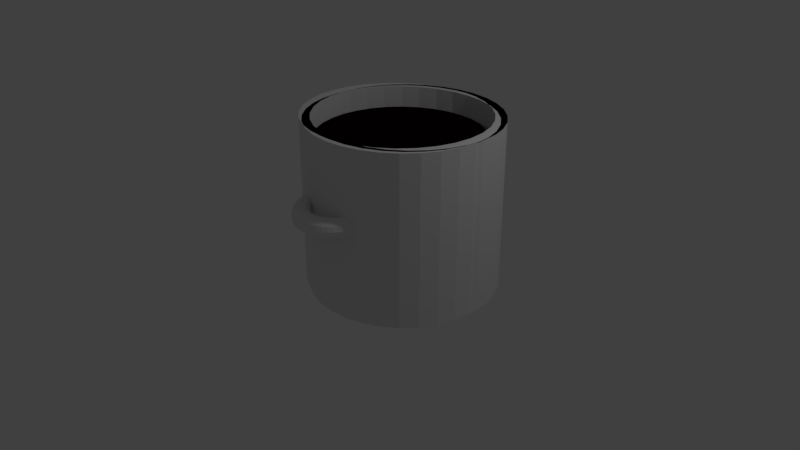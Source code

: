 # Source: olla_quemado.blend  (saved by Blender 2.79.0; exported with 4.5.12 LTS)
import bpy
from mathutils import Matrix  # noqa: F401  (used for matrix-valued properties, if any)

bpy.ops.wm.read_factory_settings(use_empty=True)
scene = bpy.context.scene
scene.name = 'Scene'

# ---- collections
col_collection_1 = bpy.data.collections.new('Collection 1'); scene.collection.children.link(col_collection_1)

# ---- materials (node trees are filled in below, after node groups)
mat_material = bpy.data.materials.new('Material')
mat_material.alpha_threshold = 0.0
mat_material.use_transparent_shadow = False
mat_material.diffuse_color = (0.004896, 0.0002972, 0.00012, 1.0)
mat_material.roughness = 0.5

# ---- material node trees

# ---- world
world_world = bpy.data.worlds.new('World'); scene.world = world_world
world_world.color = (0.05088, 0.05088, 0.05088)
world_world.use_sun_shadow = False
world_world.sun_shadow_jitter_overblur = 0.0
world_world.cycles.sampling_method = 'MANUAL'

# ---- cameras
cam_camera = bpy.data.cameras.new('Camera')
cam_camera.clip_end = 100.0
cam_camera.lens = 35.0
cam_camera.sensor_width = 32.0
cam_camera.sensor_height = 18.0
cam_camera.ortho_scale = 7.314
cam_camera.dof.focus_distance = 0.0
cam_camera.dof.aperture_fstop = 128.0

# ---- lights
light_lamp = bpy.data.lights.new('Lamp', 'POINT')
light_lamp.transmission_factor = 0.0
light_lamp.cutoff_distance = 30.0
light_lamp.energy = 100.0
light_lamp.shadow_buffer_clip_start = 1.001
light_lamp.shadow_soft_size = 0.1
light_lamp.shadow_maximum_resolution = 0.006
light_lamp.use_absolute_resolution = True

# ---- meshes
me_cylinder = bpy.data.meshes.new('Cylinder')
me_cylinder.from_pydata([(0.0, 1.0, -1.0), (0.0, 1.0, 1.0), (0.1951, 0.9808, -1.0), (0.1951, 0.9808, 1.0), (0.3827, 0.9239, -1.0), (0.3827, 0.9239, 1.0), (0.5556, 0.8315, -1.0), (0.5556, 0.8315, 1.0), (0.7071, 0.7071, -1.0), (0.7071, 0.7071, 1.0), (0.8315, 0.5556, -1.0), (0.8315, 0.5556, 1.0), (0.9239, 0.3827, -1.0), (0.9239, 0.3827, 1.0), (0.9808, 0.1951, -1.0), (0.9808, 0.1951, 1.0), (1.0, 7.55e-08, -1.0), (1.0, 7.55e-08, 1.0), (0.9808, -0.1951, -1.0), (0.9808, -0.1951, 1.0), (0.9239, -0.3827, -1.0), (0.9239, -0.3827, 1.0), (0.8315, -0.5556, -1.0), (0.8315, -0.5556, 1.0), (0.7071, -0.7071, -1.0), (0.7071, -0.7071, 1.0), (0.5556, -0.8315, -1.0), (0.5556, -0.8315, 1.0), (0.3827, -0.9239, -1.0), (0.3827, -0.9239, 1.0), (0.1951, -0.9808, -1.0), (0.1951, -0.9808, 1.0), (-3.258e-07, -1.0, -1.0), (-3.258e-07, -1.0, 1.0), (-0.1951, -0.9808, -1.0), (-0.1951, -0.9808, 1.0), (-0.3827, -0.9239, -1.0), (-0.3827, -0.9239, 1.0), (-0.5556, -0.8315, -1.0), (-0.5556, -0.8315, 1.0), (-0.7071, -0.7071, -1.0), (-0.7071, -0.7071, 1.0), (-0.8315, -0.5556, -1.0), (-0.8315, -0.5556, 1.0), (-0.9239, -0.3827, -1.0), (-0.9239, -0.3827, 1.0), (-0.9808, -0.1951, -1.0), (-0.9808, -0.1951, 1.0), (-1.0, 9.656e-07, -1.0), (-1.0, 9.656e-07, 1.0), (-0.9808, 0.1951, -1.0), (-0.9808, 0.1951, 1.0), (-0.9239, 0.3827, -1.0), (-0.9239, 0.3827, 1.0), (-0.8315, 0.5556, -1.0), (-0.8315, 0.5556, 1.0), (-0.7071, 0.7071, -1.0), (-0.7071, 0.7071, 1.0), (-0.5556, 0.8315, -1.0), (-0.5556, 0.8315, 1.0), (-0.3827, 0.9239, -1.0), (-0.3827, 0.9239, 1.0), (-0.1951, 0.9808, -1.0), (-0.1951, 0.9808, 1.0)], [], [(0, 1, 3, 2), (2, 3, 5, 4), (4, 5, 7, 6), (6, 7, 9, 8), (8, 9, 11, 10), (10, 11, 13, 12), (12, 13, 15, 14), (14, 15, 17, 16), (16, 17, 19, 18), (18, 19, 21, 20), (20, 21, 23, 22), (22, 23, 25, 24), (24, 25, 27, 26), (26, 27, 29, 28), (28, 29, 31, 30), (30, 31, 33, 32), (32, 33, 35, 34), (34, 35, 37, 36), (36, 37, 39, 38), (38, 39, 41, 40), (40, 41, 43, 42), (42, 43, 45, 44), (44, 45, 47, 46), (46, 47, 49, 48), (48, 49, 51, 50), (50, 51, 53, 52), (52, 53, 55, 54), (54, 55, 57, 56), (56, 57, 59, 58), (58, 59, 61, 60), (3, 1, 63, 61, 59, 57, 55, 53, 51, 49, 47, 45, 43, 41, 39, 37, 35, 33, 31, 29, 27, 25, 23, 21, 19, 17, 15, 13, 11, 9, 7, 5), (60, 61, 63, 62), (62, 63, 1, 0), (0, 2, 4, 6, 8, 10, 12, 14, 16, 18, 20, 22, 24, 26, 28, 30, 32, 34, 36, 38, 40, 42, 44, 46, 48, 50, 52, 54, 56, 58, 60, 62)])
me_cylinder.materials.append(mat_material)
me_cylinder.use_remesh_preserve_volume = False
me_cylinder.use_remesh_preserve_attributes = False
me_cylinder.use_mirror_vertex_groups = False
me_cylinder.update()
me_olla = bpy.data.meshes.new('olla')
me_olla.from_pydata([], [], [])
me_olla.use_remesh_preserve_volume = False
me_olla.use_remesh_preserve_attributes = False
me_olla.use_mirror_vertex_groups = False
me_olla.update()
me_torus_001 = bpy.data.meshes.new('Torus.001')
me_torus_001.from_pydata([(0.2004, -3.484, -0.4091), (0.2353, -3.473, -0.3671), (0.2825, -3.457, -0.352), (0.3294, -3.441, -0.3678), (0.3635, -3.428, -0.4103), (0.3756, -3.423, -0.4681), (0.3625, -3.427, -0.5258), (0.3277, -3.438, -0.5677), (0.2805, -3.454, -0.5829), (0.2335, -3.47, -0.567), (0.1995, -3.483, -0.5245), (0.1873, -3.488, -0.4667), (0.2228, -3.549, -0.4103), (0.2559, -3.533, -0.3682), (0.3008, -3.51, -0.3529), (0.3455, -3.487, -0.3686), (0.3779, -3.47, -0.4111), (0.3894, -3.463, -0.4689), (0.3769, -3.469, -0.5265), (0.3438, -3.485, -0.5686), (0.2989, -3.508, -0.5838), (0.2542, -3.531, -0.5681), (0.2218, -3.548, -0.5257), (0.2103, -3.555, -0.4679), (0.2526, -3.61, -0.4115), (0.2835, -3.59, -0.3693), (0.3253, -3.561, -0.354), (0.3669, -3.532, -0.3695), (0.3971, -3.51, -0.4119), (0.4078, -3.501, -0.4696), (0.3961, -3.508, -0.5273), (0.3652, -3.529, -0.5695), (0.3233, -3.558, -0.5849), (0.2818, -3.587, -0.5693), (0.2516, -3.609, -0.5269), (0.2409, -3.618, -0.4692), (0.2893, -3.667, -0.4128), (0.3175, -3.642, -0.3705), (0.3555, -3.607, -0.355), (0.3933, -3.572, -0.3704), (0.4207, -3.546, -0.4127), (0.4304, -3.536, -0.4704), (0.4198, -3.545, -0.5281), (0.3916, -3.57, -0.5704), (0.3536, -3.604, -0.5859), (0.3157, -3.639, -0.5704), (0.2883, -3.665, -0.5282), (0.2787, -3.675, -0.4705), (0.3324, -3.717, -0.414), (0.3573, -3.689, -0.3716), (0.3909, -3.649, -0.356), (0.4243, -3.608, -0.3713), (0.4485, -3.579, -0.4135), (0.457, -3.567, -0.4712), (0.4475, -3.577, -0.5289), (0.4226, -3.606, -0.5713), (0.3889, -3.646, -0.5869), (0.3556, -3.686, -0.5716), (0.3314, -3.716, -0.5295), (0.3229, -3.727, -0.4718), (0.381, -3.761, -0.4152), (0.4023, -3.729, -0.3728), (0.4309, -3.685, -0.357), (0.4593, -3.64, -0.3722), (0.4798, -3.607, -0.4143), (0.487, -3.594, -0.4719), (0.4788, -3.605, -0.5297), (0.4576, -3.638, -0.5722), (0.4289, -3.682, -0.5879), (0.4006, -3.727, -0.5727), (0.38, -3.76, -0.5307), (0.3729, -3.773, -0.473), (0.4344, -3.798, -0.4164), (0.4516, -3.763, -0.3739), (0.4748, -3.715, -0.358), (0.4977, -3.666, -0.3731), (0.5142, -3.63, -0.4151), (0.5199, -3.617, -0.4727), (0.5132, -3.629, -0.5305), (0.496, -3.664, -0.5731), (0.4728, -3.712, -0.5889), (0.4499, -3.76, -0.5738), (0.4334, -3.796, -0.5319), (0.4278, -3.81, -0.4743), (0.4916, -3.826, -0.4175), (0.5046, -3.789, -0.3749), (0.5218, -3.738, -0.3589), (0.5389, -3.687, -0.3739), (0.551, -3.649, -0.4158), (0.5551, -3.634, -0.4734), (0.5501, -3.647, -0.5312), (0.5371, -3.684, -0.5739), (0.5199, -3.735, -0.5898), (0.5028, -3.787, -0.5749), (0.4907, -3.825, -0.533), (0.4866, -3.839, -0.4754), (0.5517, -3.846, -0.4186), (0.5601, -3.808, -0.3759), (0.5712, -3.755, -0.3598), (0.5821, -3.701, -0.3746), (0.5897, -3.662, -0.4164), (0.5922, -3.647, -0.474), (0.5888, -3.66, -0.5319), (0.5804, -3.699, -0.5746), (0.5692, -3.752, -0.5907), (0.5584, -3.805, -0.5758), (0.5507, -3.845, -0.534), (0.5483, -3.86, -0.4765), (0.6136, -3.857, -0.4195), (0.6174, -3.818, -0.3767), (0.6221, -3.764, -0.3605), (0.6266, -3.709, -0.3753), (0.6296, -3.669, -0.417), (0.6304, -3.653, -0.4746), (0.6286, -3.667, -0.5325), (0.6249, -3.706, -0.5753), (0.6201, -3.761, -0.5914), (0.6157, -3.815, -0.5767), (0.6126, -3.856, -0.535), (0.6119, -3.871, -0.4774), (0.6763, -3.859, -0.4203), (0.6753, -3.82, -0.3775), (0.6736, -3.765, -0.3612), (0.6717, -3.71, -0.3759), (0.67, -3.67, -0.4176), (0.669, -3.655, -0.4751), (0.669, -3.668, -0.533), (0.67, -3.708, -0.5759), (0.6717, -3.762, -0.5921), (0.6736, -3.817, -0.5774), (0.6753, -3.858, -0.5358), (0.6763, -3.873, -0.4783), (0.7387, -3.852, -0.421), (0.733, -3.813, -0.3781), (0.7249, -3.759, -0.3618), (0.7165, -3.705, -0.3764), (0.7101, -3.665, -0.418), (0.7074, -3.65, -0.4755), (0.7092, -3.664, -0.5334), (0.7148, -3.703, -0.5763), (0.7229, -3.756, -0.5927), (0.7313, -3.811, -0.5781), (0.7377, -3.851, -0.5365), (0.7404, -3.866, -0.479), (0.7997, -3.836, -0.4215), (0.7894, -3.798, -0.3786), (0.7751, -3.746, -0.3622), (0.7604, -3.694, -0.3768), (0.7494, -3.655, -0.4183), (0.7451, -3.64, -0.4758), (0.7484, -3.653, -0.5338), (0.7587, -3.691, -0.5767), (0.7731, -3.743, -0.5931), (0.7877, -3.796, -0.5786), (0.7987, -3.834, -0.537), (0.8031, -3.849, -0.4795), (0.8583, -3.811, -0.4219), (0.8436, -3.775, -0.379), (0.8232, -3.726, -0.3625), (0.8026, -3.676, -0.377), (0.7872, -3.639, -0.4186), (0.7812, -3.625, -0.4761), (0.7862, -3.637, -0.534), (0.8008, -3.673, -0.577), (0.8212, -3.723, -0.5934), (0.8419, -3.773, -0.5789), (0.8573, -3.81, -0.5374), (0.8633, -3.824, -0.4799), (0.9134, -3.778, -0.4221), (0.8946, -3.745, -0.3792), (0.8686, -3.699, -0.3627), (0.8422, -3.652, -0.3772), (0.8227, -3.618, -0.4187), (0.8152, -3.604, -0.4762), (0.8217, -3.616, -0.5342), (0.8405, -3.65, -0.5772), (0.8666, -3.696, -0.5936), (0.8929, -3.742, -0.5791), (0.9124, -3.777, -0.5376), (0.92, -3.79, -0.4801), (0.9642, -3.737, -0.4222), (0.9416, -3.707, -0.3792), (0.9103, -3.665, -0.3628), (0.8788, -3.623, -0.3772), (0.8554, -3.591, -0.4188), (0.8465, -3.579, -0.4762), (0.8544, -3.59, -0.5342), (0.8771, -3.62, -0.5772), (0.9083, -3.662, -0.5937), (0.9399, -3.704, -0.5792), (0.9632, -3.736, -0.5376), (0.9722, -3.748, -0.4802), (1.01, -3.689, -0.4221), (0.9837, -3.663, -0.3791), (0.9478, -3.626, -0.3627), (0.9116, -3.588, -0.3772), (0.8848, -3.561, -0.4187), (0.8746, -3.55, -0.4762), (0.8838, -3.559, -0.5341), (0.9098, -3.586, -0.5771), (0.9458, -3.623, -0.5936), (0.982, -3.66, -0.5791), (1.009, -3.688, -0.5375), (1.019, -3.699, -0.4801), (1.049, -3.635, -0.4218), (1.02, -3.613, -0.3789), (0.9803, -3.581, -0.3624), (0.94, -3.549, -0.377), (0.9103, -3.526, -0.4185), (0.899, -3.517, -0.476), (0.9093, -3.524, -0.534), (0.9383, -3.547, -0.5769), (0.9783, -3.578, -0.5933), (1.019, -3.61, -0.5788), (1.048, -3.634, -0.5373), (1.06, -3.643, -0.4798), (1.082, -3.576, -0.4214), (1.051, -3.558, -0.3785), (1.007, -3.533, -0.3621), (0.9637, -3.507, -0.3767), (0.9314, -3.488, -0.4182), (0.9193, -3.48, -0.4757), (0.9304, -3.486, -0.5337), (0.962, -3.504, -0.5766), (1.005, -3.53, -0.593), (1.049, -3.555, -0.5784), (1.081, -3.575, -0.5368), (1.093, -3.582, -0.4794), (1.108, -3.513, -0.4208), (1.074, -3.499, -0.3779), (1.028, -3.48, -0.3616), (0.9821, -3.461, -0.3762), (0.9479, -3.447, -0.4179), (0.9351, -3.441, -0.4754), (0.9469, -3.445, -0.5333), (0.9804, -3.459, -0.5762), (1.026, -3.477, -0.5925), (1.073, -3.497, -0.5779), (1.107, -3.511, -0.5363), (1.12, -3.517, -0.4788), (1.126, -3.446, -0.4201), (1.091, -3.438, -0.3773), (1.043, -3.426, -0.361), (0.995, -3.413, -0.3757), (0.9595, -3.404, -0.4174), (0.9461, -3.4, -0.4749), (0.9585, -3.402, -0.5329), (0.9933, -3.411, -0.5757), (1.041, -3.423, -0.5919), (1.089, -3.435, -0.5772), (1.125, -3.444, -0.5355), (1.138, -3.448, -0.478), (1.136, -3.377, -0.4192), (1.1, -3.374, -0.3765), (1.051, -3.369, -0.3603), (1.002, -3.364, -0.3751), (0.9659, -3.359, -0.4169), (0.9523, -3.357, -0.4744), (0.9649, -3.358, -0.5323), (1.0, -3.361, -0.5751), (1.049, -3.366, -0.5912), (1.099, -3.371, -0.5764), (1.135, -3.376, -0.5347), (1.148, -3.378, -0.4771), (0.1795, -3.347, -0.4069), (0.2159, -3.346, -0.365), (0.2653, -3.344, -0.3501), (0.3144, -3.342, -0.3662), (0.35, -3.34, -0.4089), (0.3627, -3.339, -0.4668), (0.349, -3.339, -0.5243), (0.3126, -3.34, -0.5662), (0.2633, -3.341, -0.581), (0.2142, -3.344, -0.565), (0.1785, -3.346, -0.5223), (0.1658, -3.347, -0.4644), (0.1859, -3.416, -0.4079), (0.2218, -3.41, -0.366), (0.2705, -3.401, -0.351), (0.319, -3.392, -0.367), (0.3542, -3.385, -0.4096), (0.3667, -3.382, -0.4674), (0.3532, -3.383, -0.525), (0.3173, -3.389, -0.5669), (0.2686, -3.398, -0.5819), (0.2201, -3.408, -0.566), (0.1849, -3.415, -0.5234), (0.1724, -3.418, -0.4655), (0.2099, -1.26, -0.562), (0.2448, -1.268, -0.6046), (0.2921, -1.283, -0.6208), (0.339, -1.3, -0.6063), (0.3729, -1.316, -0.5648), (0.3848, -1.325, -0.5075), (0.3715, -1.326, -0.4498), (0.3365, -1.318, -0.4071), (0.2892, -1.303, -0.3909), (0.2423, -1.286, -0.4055), (0.2084, -1.27, -0.447), (0.1965, -1.261, -0.5043), (0.2322, -1.195, -0.5552), (0.2655, -1.208, -0.5984), (0.3105, -1.229, -0.6153), (0.3551, -1.254, -0.6014), (0.3873, -1.274, -0.5604), (0.3986, -1.285, -0.5033), (0.3859, -1.284, -0.4455), (0.3525, -1.271, -0.4023), (0.3076, -1.25, -0.3854), (0.263, -1.226, -0.3993), (0.2307, -1.205, -0.4403), (0.2195, -1.194, -0.4973), (0.262, -1.134, -0.5487), (0.293, -1.152, -0.5924), (0.3349, -1.179, -0.61), (0.3765, -1.21, -0.5967), (0.4065, -1.235, -0.5562), (0.4169, -1.248, -0.4993), (0.405, -1.245, -0.4413), (0.374, -1.227, -0.3976), (0.3321, -1.2, -0.38), (0.2905, -1.169, -0.3933), (0.2605, -1.144, -0.4338), (0.2501, -1.132, -0.4907), (0.2987, -1.078, -0.5426), (0.327, -1.1, -0.5867), (0.3651, -1.133, -0.6049), (0.4029, -1.169, -0.5923), (0.4301, -1.199, -0.5523), (0.4396, -1.213, -0.4956), (0.4287, -1.209, -0.4373), (0.4004, -1.187, -0.3932), (0.3623, -1.154, -0.375), (0.3245, -1.117, -0.3876), (0.2973, -1.088, -0.4276), (0.2878, -1.074, -0.4843), (0.3418, -1.028, -0.5369), (0.3668, -1.053, -0.5815), (0.4005, -1.092, -0.6002), (0.4339, -1.133, -0.5882), (0.4579, -1.166, -0.5486), (0.4661, -1.182, -0.4921), (0.4564, -1.176, -0.4337), (0.4314, -1.151, -0.3891), (0.3976, -1.112, -0.3703), (0.3643, -1.071, -0.3823), (0.3403, -1.038, -0.4219), (0.332, -1.022, -0.4785), (0.3904, -0.9841, -0.5318), (0.4118, -1.013, -0.5767), (0.4405, -1.056, -0.596), (0.4688, -1.102, -0.5845), (0.4892, -1.138, -0.5453), (0.4961, -1.155, -0.4889), (0.4877, -1.148, -0.4304), (0.4663, -1.119, -0.3854), (0.4376, -1.076, -0.3661), (0.4093, -1.031, -0.3776), (0.3889, -0.9943, -0.4168), (0.382, -0.9773, -0.4733), (0.4438, -0.9478, -0.5273), (0.4612, -0.9794, -0.5726), (0.4844, -1.026, -0.5924), (0.5072, -1.076, -0.5813), (0.5236, -1.115, -0.5425), (0.529, -1.133, -0.4862), (0.5221, -1.125, -0.4275), (0.5047, -1.093, -0.3822), (0.4815, -1.046, -0.3625), (0.4586, -0.997, -0.3735), (0.4423, -0.958, -0.4124), (0.4369, -0.94, -0.4687), (0.501, -0.9196, -0.5236), (0.5141, -0.9532, -0.5692), (0.5314, -1.003, -0.5893), (0.5484, -1.055, -0.5787), (0.5604, -1.096, -0.5401), (0.5643, -1.115, -0.4839), (0.559, -1.107, -0.4251), (0.5459, -1.073, -0.3795), (0.5285, -1.023, -0.3594), (0.5116, -0.9708, -0.37), (0.4995, -0.9297, -0.4086), (0.4957, -0.911, -0.4649), (0.561, -0.8998, -0.5207), (0.5696, -0.935, -0.5664), (0.5808, -0.9867, -0.5869), (0.5916, -1.041, -0.5765), (0.5991, -1.084, -0.5382), (0.6013, -1.103, -0.482), (0.5977, -1.094, -0.4232), (0.5891, -1.059, -0.3774), (0.5779, -1.007, -0.357), (0.5671, -0.9526, -0.3673), (0.5596, -0.91, -0.4057), (0.5574, -0.8907, -0.4618), (0.6229, -0.8889, -0.5186), (0.6269, -0.9249, -0.5645), (0.6317, -0.9777, -0.5852), (0.6361, -1.033, -0.575), (0.639, -1.077, -0.5368), (0.6395, -1.096, -0.4807), (0.6375, -1.087, -0.4219), (0.6336, -1.051, -0.3759), (0.6288, -0.998, -0.3553), (0.6244, -0.9425, -0.3654), (0.6215, -0.8991, -0.4036), (0.621, -0.8794, -0.4597), (0.6856, -0.887, -0.5173), (0.6848, -0.9231, -0.5634), (0.6832, -0.9762, -0.5842), (0.6812, -1.032, -0.5742), (0.6793, -1.075, -0.536), (0.6781, -1.095, -0.48), (0.6779, -1.086, -0.4211), (0.6787, -1.05, -0.375), (0.6803, -0.9965, -0.3542), (0.6823, -0.9407, -0.3643), (0.6842, -0.8972, -0.4024), (0.6854, -0.8775, -0.4584), (0.748, -0.8942, -0.517), (0.7425, -0.9297, -0.5631), (0.7345, -0.9821, -0.5839), (0.726, -1.037, -0.5739), (0.7195, -1.08, -0.5358), (0.7166, -1.1, -0.4798), (0.7181, -1.09, -0.4209), (0.7235, -1.055, -0.3748), (0.7316, -1.002, -0.354), (0.74, -0.9474, -0.364), (0.7465, -0.9043, -0.4021), (0.7495, -0.8849, -0.4581), (0.809, -0.9103, -0.5176), (0.7989, -0.9446, -0.5636), (0.7846, -0.9953, -0.5844), (0.7699, -1.049, -0.5743), (0.7588, -1.09, -0.5362), (0.7542, -1.109, -0.4802), (0.7573, -1.101, -0.4212), (0.7674, -1.066, -0.3752), (0.7817, -1.016, -0.3545), (0.7964, -0.9623, -0.3645), (0.8075, -0.9205, -0.4026), (0.8121, -0.9014, -0.4587), (0.8676, -0.9351, -0.5191), (0.8531, -0.9676, -0.565), (0.8328, -1.016, -0.5856), (0.8121, -1.066, -0.5754), (0.7965, -1.106, -0.5371), (0.7903, -1.125, -0.4811), (0.7951, -1.117, -0.4222), (0.8096, -1.084, -0.3763), (0.8299, -1.036, -0.3557), (0.8506, -0.9852, -0.3659), (0.8661, -0.9452, -0.4041), (0.8723, -0.9269, -0.4602), (0.9227, -0.9681, -0.5214), (0.9041, -0.9981, -0.5671), (0.8781, -1.043, -0.5875), (0.8517, -1.09, -0.5771), (0.8321, -1.128, -0.5387), (0.8243, -1.145, -0.4825), (0.8306, -1.138, -0.4237), (0.8492, -1.108, -0.378), (0.8752, -1.063, -0.3576), (0.9016, -1.016, -0.368), (0.9213, -0.9782, -0.4065), (0.929, -0.9608, -0.4626), (0.9736, -1.009, -0.5246), (0.9511, -1.036, -0.5701), (0.9199, -1.076, -0.5901), (0.8883, -1.12, -0.5794), (0.8648, -1.154, -0.5407), (0.8556, -1.17, -0.4845), (0.8633, -1.164, -0.4257), (0.8858, -1.137, -0.3803), (0.917, -1.097, -0.3602), (0.9486, -1.053, -0.371), (0.9721, -1.019, -0.4096), (0.9812, -1.003, -0.4659), (1.019, -1.056, -0.5285), (0.9933, -1.08, -0.5737), (0.9574, -1.115, -0.5934), (0.9211, -1.154, -0.5822), (0.8941, -1.185, -0.5432), (0.8837, -1.2, -0.4869), (0.8927, -1.195, -0.4283), (0.9186, -1.171, -0.3831), (0.9545, -1.136, -0.3634), (0.9908, -1.097, -0.3746), (1.018, -1.067, -0.4136), (1.028, -1.052, -0.4699), (1.059, -1.11, -0.5332), (1.03, -1.13, -0.578), (0.9899, -1.16, -0.5972), (0.9495, -1.192, -0.5855), (0.9196, -1.219, -0.5462), (0.9081, -1.233, -0.4898), (0.9182, -1.229, -0.4313), (0.947, -1.21, -0.3864), (0.987, -1.18, -0.3673), (1.027, -1.147, -0.3789), (1.057, -1.12, -0.4182), (1.069, -1.107, -0.4747), (1.092, -1.169, -0.5385), (1.06, -1.184, -0.5829), (1.017, -1.208, -0.6015), (0.9732, -1.235, -0.5893), (0.9408, -1.257, -0.5496), (0.9284, -1.269, -0.493), (0.9394, -1.267, -0.4347), (0.9707, -1.253, -0.3902), (1.014, -1.229, -0.3716), (1.058, -1.202, -0.3838), (1.09, -1.179, -0.4235), (1.103, -1.168, -0.4801), (1.117, -1.233, -0.5443), (1.084, -1.243, -0.5883), (1.038, -1.26, -0.6063), (0.9916, -1.281, -0.5935), (0.9573, -1.298, -0.5534), (0.9442, -1.308, -0.4966), (0.9559, -1.308, -0.4384), (0.9891, -1.298, -0.3944), (1.035, -1.281, -0.3764), (1.081, -1.26, -0.3892), (1.116, -1.243, -0.4293), (1.129, -1.233, -0.4861), (1.135, -1.299, -0.5505), (1.101, -1.304, -0.5941), (1.053, -1.315, -0.6114), (1.005, -1.328, -0.598), (0.9689, -1.341, -0.5574), (0.9553, -1.349, -0.5005), (0.9674, -1.351, -0.4424), (1.002, -1.346, -0.3989), (1.05, -1.335, -0.3815), (1.098, -1.322, -0.395), (1.134, -1.309, -0.4356), (1.147, -1.301, -0.4925), (1.145, -1.367, -0.5571), (1.11, -1.367, -0.6001), (1.061, -1.371, -0.6169), (1.012, -1.378, -0.6028), (0.9753, -1.385, -0.5616), (0.9614, -1.391, -0.5045), (0.9739, -1.395, -0.4467), (1.009, -1.395, -0.4037), (1.058, -1.391, -0.3869), (1.107, -1.385, -0.401), (1.144, -1.378, -0.4422), (1.158, -1.371, -0.4993), (0.189, -1.396, -0.5758), (0.2255, -1.394, -0.6174), (0.2749, -1.395, -0.6322), (0.324, -1.398, -0.6162), (0.3595, -1.403, -0.5736), (0.3719, -1.409, -0.516), (0.358, -1.414, -0.4587), (0.3215, -1.416, -0.4171), (0.2721, -1.415, -0.4023), (0.223, -1.412, -0.4183), (0.1875, -1.406, -0.4608), (0.1751, -1.401, -0.5184), (0.1954, -1.327, -0.5689), (0.2315, -1.33, -0.611), (0.2802, -1.338, -0.6265), (0.3286, -1.349, -0.6112), (0.3636, -1.359, -0.5692), (0.3759, -1.367, -0.5118), (0.3621, -1.369, -0.4542), (0.3261, -1.366, -0.4121), (0.2773, -1.358, -0.3966), (0.2289, -1.348, -0.4119), (0.1939, -1.337, -0.4539), (0.1816, -1.33, -0.5113), (1.058, -1.488, -0.3869), (1.009, -1.492, -0.4037), (0.2749, -1.492, -0.6322), (0.2255, -1.491, -0.6174), (1.107, -1.482, -0.401), (0.1875, -1.503, -0.4608), (0.1751, -1.498, -0.5184), (0.189, -1.493, -0.5758), (1.061, -1.468, -0.6169), (1.144, -1.475, -0.4422), (0.9739, -1.492, -0.4467), (0.3719, -1.506, -0.516), (1.11, -1.464, -0.6001), (1.012, -1.475, -0.6028), (0.324, -1.495, -0.6162), (0.3595, -1.5, -0.5736), (0.358, -1.511, -0.4587), (0.9614, -1.488, -0.5045), (0.223, -1.509, -0.4183), (0.2721, -1.512, -0.4023), (1.158, -1.468, -0.4993), (0.3215, -1.513, -0.4171), (0.9753, -1.482, -0.5616), (1.145, -1.464, -0.5571)], [], [(0, 276, 287, 11), (1, 277, 276, 0), (2, 278, 277, 1), (3, 279, 278, 2), (4, 280, 279, 3), (5, 281, 280, 4), (6, 282, 281, 5), (7, 283, 282, 6), (8, 284, 283, 7), (9, 285, 284, 8), (10, 286, 285, 9), (11, 287, 286, 10), (12, 0, 11, 23), (13, 1, 0, 12), (14, 2, 1, 13), (15, 3, 2, 14), (16, 4, 3, 15), (17, 5, 4, 16), (18, 6, 5, 17), (19, 7, 6, 18), (20, 8, 7, 19), (21, 9, 8, 20), (22, 10, 9, 21), (23, 11, 10, 22), (24, 12, 23, 35), (25, 13, 12, 24), (26, 14, 13, 25), (27, 15, 14, 26), (28, 16, 15, 27), (29, 17, 16, 28), (30, 18, 17, 29), (31, 19, 18, 30), (32, 20, 19, 31), (33, 21, 20, 32), (34, 22, 21, 33), (35, 23, 22, 34), (36, 24, 35, 47), (37, 25, 24, 36), (38, 26, 25, 37), (39, 27, 26, 38), (40, 28, 27, 39), (41, 29, 28, 40), (42, 30, 29, 41), (43, 31, 30, 42), (44, 32, 31, 43), (45, 33, 32, 44), (46, 34, 33, 45), (47, 35, 34, 46), (48, 36, 47, 59), (49, 37, 36, 48), (50, 38, 37, 49), (51, 39, 38, 50), (52, 40, 39, 51), (53, 41, 40, 52), (54, 42, 41, 53), (55, 43, 42, 54), (56, 44, 43, 55), (57, 45, 44, 56), (58, 46, 45, 57), (59, 47, 46, 58), (60, 48, 59, 71), (61, 49, 48, 60), (62, 50, 49, 61), (63, 51, 50, 62), (64, 52, 51, 63), (65, 53, 52, 64), (66, 54, 53, 65), (67, 55, 54, 66), (68, 56, 55, 67), (69, 57, 56, 68), (70, 58, 57, 69), (71, 59, 58, 70), (72, 60, 71, 83), (73, 61, 60, 72), (74, 62, 61, 73), (75, 63, 62, 74), (76, 64, 63, 75), (77, 65, 64, 76), (78, 66, 65, 77), (79, 67, 66, 78), (80, 68, 67, 79), (81, 69, 68, 80), (82, 70, 69, 81), (83, 71, 70, 82), (84, 72, 83, 95), (85, 73, 72, 84), (86, 74, 73, 85), (87, 75, 74, 86), (88, 76, 75, 87), (89, 77, 76, 88), (90, 78, 77, 89), (91, 79, 78, 90), (92, 80, 79, 91), (93, 81, 80, 92), (94, 82, 81, 93), (95, 83, 82, 94), (96, 84, 95, 107), (97, 85, 84, 96), (98, 86, 85, 97), (99, 87, 86, 98), (100, 88, 87, 99), (101, 89, 88, 100), (102, 90, 89, 101), (103, 91, 90, 102), (104, 92, 91, 103), (105, 93, 92, 104), (106, 94, 93, 105), (107, 95, 94, 106), (108, 96, 107, 119), (109, 97, 96, 108), (110, 98, 97, 109), (111, 99, 98, 110), (112, 100, 99, 111), (113, 101, 100, 112), (114, 102, 101, 113), (115, 103, 102, 114), (116, 104, 103, 115), (117, 105, 104, 116), (118, 106, 105, 117), (119, 107, 106, 118), (120, 108, 119, 131), (121, 109, 108, 120), (122, 110, 109, 121), (123, 111, 110, 122), (124, 112, 111, 123), (125, 113, 112, 124), (126, 114, 113, 125), (127, 115, 114, 126), (128, 116, 115, 127), (129, 117, 116, 128), (130, 118, 117, 129), (131, 119, 118, 130), (132, 120, 131, 143), (133, 121, 120, 132), (134, 122, 121, 133), (135, 123, 122, 134), (136, 124, 123, 135), (137, 125, 124, 136), (138, 126, 125, 137), (139, 127, 126, 138), (140, 128, 127, 139), (141, 129, 128, 140), (142, 130, 129, 141), (143, 131, 130, 142), (144, 132, 143, 155), (145, 133, 132, 144), (146, 134, 133, 145), (147, 135, 134, 146), (148, 136, 135, 147), (149, 137, 136, 148), (150, 138, 137, 149), (151, 139, 138, 150), (152, 140, 139, 151), (153, 141, 140, 152), (154, 142, 141, 153), (155, 143, 142, 154), (156, 144, 155, 167), (157, 145, 144, 156), (158, 146, 145, 157), (159, 147, 146, 158), (160, 148, 147, 159), (161, 149, 148, 160), (162, 150, 149, 161), (163, 151, 150, 162), (164, 152, 151, 163), (165, 153, 152, 164), (166, 154, 153, 165), (167, 155, 154, 166), (168, 156, 167, 179), (169, 157, 156, 168), (170, 158, 157, 169), (171, 159, 158, 170), (172, 160, 159, 171), (173, 161, 160, 172), (174, 162, 161, 173), (175, 163, 162, 174), (176, 164, 163, 175), (177, 165, 164, 176), (178, 166, 165, 177), (179, 167, 166, 178), (180, 168, 179, 191), (181, 169, 168, 180), (182, 170, 169, 181), (183, 171, 170, 182), (184, 172, 171, 183), (185, 173, 172, 184), (186, 174, 173, 185), (187, 175, 174, 186), (188, 176, 175, 187), (189, 177, 176, 188), (190, 178, 177, 189), (191, 179, 178, 190), (192, 180, 191, 203), (193, 181, 180, 192), (194, 182, 181, 193), (195, 183, 182, 194), (196, 184, 183, 195), (197, 185, 184, 196), (198, 186, 185, 197), (199, 187, 186, 198), (200, 188, 187, 199), (201, 189, 188, 200), (202, 190, 189, 201), (203, 191, 190, 202), (204, 192, 203, 215), (205, 193, 192, 204), (206, 194, 193, 205), (207, 195, 194, 206), (208, 196, 195, 207), (209, 197, 196, 208), (210, 198, 197, 209), (211, 199, 198, 210), (212, 200, 199, 211), (213, 201, 200, 212), (214, 202, 201, 213), (215, 203, 202, 214), (216, 204, 215, 227), (217, 205, 204, 216), (218, 206, 205, 217), (219, 207, 206, 218), (220, 208, 207, 219), (221, 209, 208, 220), (222, 210, 209, 221), (223, 211, 210, 222), (224, 212, 211, 223), (225, 213, 212, 224), (226, 214, 213, 225), (227, 215, 214, 226), (228, 216, 227, 239), (229, 217, 216, 228), (230, 218, 217, 229), (231, 219, 218, 230), (232, 220, 219, 231), (233, 221, 220, 232), (234, 222, 221, 233), (235, 223, 222, 234), (236, 224, 223, 235), (237, 225, 224, 236), (238, 226, 225, 237), (239, 227, 226, 238), (240, 228, 239, 251), (241, 229, 228, 240), (242, 230, 229, 241), (243, 231, 230, 242), (244, 232, 231, 243), (245, 233, 232, 244), (246, 234, 233, 245), (247, 235, 234, 246), (248, 236, 235, 247), (249, 237, 236, 248), (250, 238, 237, 249), (251, 239, 238, 250), (252, 240, 251, 263), (253, 241, 240, 252), (254, 242, 241, 253), (255, 243, 242, 254), (256, 244, 243, 255), (257, 245, 244, 256), (258, 246, 245, 257), (259, 247, 246, 258), (260, 248, 247, 259), (261, 249, 248, 260), (262, 250, 249, 261), (263, 251, 250, 262), (276, 264, 275, 287), (277, 265, 264, 276), (278, 266, 265, 277), (279, 267, 266, 278), (280, 268, 267, 279), (281, 269, 268, 280), (282, 270, 269, 281), (283, 271, 270, 282), (284, 272, 271, 283), (285, 273, 272, 284), (286, 274, 273, 285), (287, 275, 274, 286), (288, 299, 575, 564), (289, 288, 564, 565), (290, 289, 565, 566), (291, 290, 566, 567), (292, 291, 567, 568), (293, 292, 568, 569), (294, 293, 569, 570), (295, 294, 570, 571), (296, 295, 571, 572), (297, 296, 572, 573), (298, 297, 573, 574), (299, 298, 574, 575), (300, 311, 299, 288), (301, 300, 288, 289), (302, 301, 289, 290), (303, 302, 290, 291), (304, 303, 291, 292), (305, 304, 292, 293), (306, 305, 293, 294), (307, 306, 294, 295), (308, 307, 295, 296), (309, 308, 296, 297), (310, 309, 297, 298), (311, 310, 298, 299), (312, 323, 311, 300), (313, 312, 300, 301), (314, 313, 301, 302), (315, 314, 302, 303), (316, 315, 303, 304), (317, 316, 304, 305), (318, 317, 305, 306), (319, 318, 306, 307), (320, 319, 307, 308), (321, 320, 308, 309), (322, 321, 309, 310), (323, 322, 310, 311), (324, 335, 323, 312), (325, 324, 312, 313), (326, 325, 313, 314), (327, 326, 314, 315), (328, 327, 315, 316), (329, 328, 316, 317), (330, 329, 317, 318), (331, 330, 318, 319), (332, 331, 319, 320), (333, 332, 320, 321), (334, 333, 321, 322), (335, 334, 322, 323), (336, 347, 335, 324), (337, 336, 324, 325), (338, 337, 325, 326), (339, 338, 326, 327), (340, 339, 327, 328), (341, 340, 328, 329), (342, 341, 329, 330), (343, 342, 330, 331), (344, 343, 331, 332), (345, 344, 332, 333), (346, 345, 333, 334), (347, 346, 334, 335), (348, 359, 347, 336), (349, 348, 336, 337), (350, 349, 337, 338), (351, 350, 338, 339), (352, 351, 339, 340), (353, 352, 340, 341), (354, 353, 341, 342), (355, 354, 342, 343), (356, 355, 343, 344), (357, 356, 344, 345), (358, 357, 345, 346), (359, 358, 346, 347), (360, 371, 359, 348), (361, 360, 348, 349), (362, 361, 349, 350), (363, 362, 350, 351), (364, 363, 351, 352), (365, 364, 352, 353), (366, 365, 353, 354), (367, 366, 354, 355), (368, 367, 355, 356), (369, 368, 356, 357), (370, 369, 357, 358), (371, 370, 358, 359), (372, 383, 371, 360), (373, 372, 360, 361), (374, 373, 361, 362), (375, 374, 362, 363), (376, 375, 363, 364), (377, 376, 364, 365), (378, 377, 365, 366), (379, 378, 366, 367), (380, 379, 367, 368), (381, 380, 368, 369), (382, 381, 369, 370), (383, 382, 370, 371), (384, 395, 383, 372), (385, 384, 372, 373), (386, 385, 373, 374), (387, 386, 374, 375), (388, 387, 375, 376), (389, 388, 376, 377), (390, 389, 377, 378), (391, 390, 378, 379), (392, 391, 379, 380), (393, 392, 380, 381), (394, 393, 381, 382), (395, 394, 382, 383), (396, 407, 395, 384), (397, 396, 384, 385), (398, 397, 385, 386), (399, 398, 386, 387), (400, 399, 387, 388), (401, 400, 388, 389), (402, 401, 389, 390), (403, 402, 390, 391), (404, 403, 391, 392), (405, 404, 392, 393), (406, 405, 393, 394), (407, 406, 394, 395), (408, 419, 407, 396), (409, 408, 396, 397), (410, 409, 397, 398), (411, 410, 398, 399), (412, 411, 399, 400), (413, 412, 400, 401), (414, 413, 401, 402), (415, 414, 402, 403), (416, 415, 403, 404), (417, 416, 404, 405), (418, 417, 405, 406), (419, 418, 406, 407), (420, 431, 419, 408), (421, 420, 408, 409), (422, 421, 409, 410), (423, 422, 410, 411), (424, 423, 411, 412), (425, 424, 412, 413), (426, 425, 413, 414), (427, 426, 414, 415), (428, 427, 415, 416), (429, 428, 416, 417), (430, 429, 417, 418), (431, 430, 418, 419), (432, 443, 431, 420), (433, 432, 420, 421), (434, 433, 421, 422), (435, 434, 422, 423), (436, 435, 423, 424), (437, 436, 424, 425), (438, 437, 425, 426), (439, 438, 426, 427), (440, 439, 427, 428), (441, 440, 428, 429), (442, 441, 429, 430), (443, 442, 430, 431), (444, 455, 443, 432), (445, 444, 432, 433), (446, 445, 433, 434), (447, 446, 434, 435), (448, 447, 435, 436), (449, 448, 436, 437), (450, 449, 437, 438), (451, 450, 438, 439), (452, 451, 439, 440), (453, 452, 440, 441), (454, 453, 441, 442), (455, 454, 442, 443), (456, 467, 455, 444), (457, 456, 444, 445), (458, 457, 445, 446), (459, 458, 446, 447), (460, 459, 447, 448), (461, 460, 448, 449), (462, 461, 449, 450), (463, 462, 450, 451), (464, 463, 451, 452), (465, 464, 452, 453), (466, 465, 453, 454), (467, 466, 454, 455), (468, 479, 467, 456), (469, 468, 456, 457), (470, 469, 457, 458), (471, 470, 458, 459), (472, 471, 459, 460), (473, 472, 460, 461), (474, 473, 461, 462), (475, 474, 462, 463), (476, 475, 463, 464), (477, 476, 464, 465), (478, 477, 465, 466), (479, 478, 466, 467), (480, 491, 479, 468), (481, 480, 468, 469), (482, 481, 469, 470), (483, 482, 470, 471), (484, 483, 471, 472), (485, 484, 472, 473), (486, 485, 473, 474), (487, 486, 474, 475), (488, 487, 475, 476), (489, 488, 476, 477), (490, 489, 477, 478), (491, 490, 478, 479), (492, 503, 491, 480), (493, 492, 480, 481), (494, 493, 481, 482), (495, 494, 482, 483), (496, 495, 483, 484), (497, 496, 484, 485), (498, 497, 485, 486), (499, 498, 486, 487), (500, 499, 487, 488), (501, 500, 488, 489), (502, 501, 489, 490), (503, 502, 490, 491), (504, 515, 503, 492), (505, 504, 492, 493), (506, 505, 493, 494), (507, 506, 494, 495), (508, 507, 495, 496), (509, 508, 496, 497), (510, 509, 497, 498), (511, 510, 498, 499), (512, 511, 499, 500), (513, 512, 500, 501), (514, 513, 501, 502), (515, 514, 502, 503), (516, 527, 515, 504), (517, 516, 504, 505), (518, 517, 505, 506), (519, 518, 506, 507), (520, 519, 507, 508), (521, 520, 508, 509), (522, 521, 509, 510), (523, 522, 510, 511), (524, 523, 511, 512), (525, 524, 512, 513), (526, 525, 513, 514), (527, 526, 514, 515), (528, 539, 527, 516), (529, 528, 516, 517), (530, 529, 517, 518), (531, 530, 518, 519), (532, 531, 519, 520), (533, 532, 520, 521), (534, 533, 521, 522), (535, 534, 522, 523), (536, 535, 523, 524), (537, 536, 524, 525), (538, 537, 525, 526), (539, 538, 526, 527), (540, 551, 539, 528), (541, 540, 528, 529), (542, 541, 529, 530), (543, 542, 530, 531), (544, 543, 531, 532), (545, 544, 532, 533), (546, 545, 533, 534), (547, 546, 534, 535), (548, 547, 535, 536), (549, 548, 536, 537), (550, 549, 537, 538), (551, 550, 538, 539), (564, 575, 563, 552), (565, 564, 552, 553), (566, 565, 553, 554), (567, 566, 554, 555), (568, 567, 555, 556), (569, 568, 556, 557), (570, 569, 557, 558), (571, 570, 558, 559), (572, 571, 559, 560), (573, 572, 560, 561), (574, 573, 561, 562), (575, 574, 562, 563), (558, 557, 587, 592), (543, 544, 598, 589), (555, 554, 578, 590), (553, 552, 583, 579), (563, 562, 581, 582), (562, 561, 594, 581), (541, 542, 584, 588), (561, 560, 595, 594), (540, 541, 588, 599), (557, 556, 591, 587), (559, 558, 592, 597), (545, 546, 586, 593), (544, 545, 593, 598), (551, 540, 599, 596), (550, 551, 596, 585), (547, 548, 576, 577), (549, 550, 585, 580), (552, 563, 582, 583), (556, 555, 590, 591), (546, 547, 577, 586), (554, 553, 579, 578), (560, 559, 597, 595), (548, 549, 580, 576), (542, 543, 589, 584)])
me_torus_001.use_remesh_preserve_volume = False
me_torus_001.use_remesh_preserve_attributes = False
me_torus_001.use_mirror_vertex_groups = False
me_torus_001.update()
me_cylinder_001 = bpy.data.meshes.new('Cylinder.001')
me_cylinder_001.from_pydata([(0.0, 1.0, -1.0), (0.0, 1.0, 1.0), (0.1951, 0.9808, -1.0), (0.1951, 0.9808, 1.0), (0.3827, 0.9239, -1.0), (0.3827, 0.9239, 1.0), (0.5556, 0.8315, -1.0), (0.5556, 0.8315, 1.0), (0.7071, 0.7071, -1.0), (0.7071, 0.7071, 1.0), (0.8315, 0.5556, -1.0), (0.8315, 0.5556, 1.0), (0.9239, 0.3827, -1.0), (0.9239, 0.3827, 1.0), (0.9808, 0.1951, -1.0), (0.9808, 0.1951, 1.0), (1.0, 7.55e-08, -1.0), (1.0, 7.55e-08, 1.0), (0.9808, -0.1951, -1.0), (0.9808, -0.1951, 1.0), (0.9239, -0.3827, -1.0), (0.9239, -0.3827, 1.0), (0.8315, -0.5556, -1.0), (0.8315, -0.5556, 1.0), (0.7071, -0.7071, -1.0), (0.7071, -0.7071, 1.0), (0.5556, -0.8315, -1.0), (0.5556, -0.8315, 1.0), (0.3827, -0.9239, -1.0), (0.3827, -0.9239, 1.0), (0.1951, -0.9808, -1.0), (0.1951, -0.9808, 1.0), (-3.258e-07, -1.0, -1.0), (-3.258e-07, -1.0, 1.0), (-0.1951, -0.9808, -1.0), (-0.1951, -0.9808, 1.0), (-0.3827, -0.9239, -1.0), (-0.3827, -0.9239, 1.0), (-0.5556, -0.8315, -1.0), (-0.5556, -0.8315, 1.0), (-0.7071, -0.7071, -1.0), (-0.7071, -0.7071, 1.0), (-0.8315, -0.5556, -1.0), (-0.8315, -0.5556, 1.0), (-0.9239, -0.3827, -1.0), (-0.9239, -0.3827, 1.0), (-0.9808, -0.1951, -1.0), (-0.9808, -0.1951, 1.0), (-1.0, 9.656e-07, -1.0), (-1.0, 9.656e-07, 1.0), (-0.9808, 0.1951, -1.0), (-0.9808, 0.1951, 1.0), (-0.9239, 0.3827, -1.0), (-0.9239, 0.3827, 1.0), (-0.8315, 0.5556, -1.0), (-0.8315, 0.5556, 1.0), (-0.7071, 0.7071, -1.0), (-0.7071, 0.7071, 1.0), (-0.5556, 0.8315, -1.0), (-0.5556, 0.8315, 1.0), (-0.3827, 0.9239, -1.0), (-0.3827, 0.9239, 1.0), (-0.1951, 0.9808, -1.0), (-0.1951, 0.9808, 1.0), (0.3112, -0.9289, 1.0), (0.3112, -1.035, 1.0), (0.1951, 0.9808, 1.0), (0.0, 1.0, 1.0), (0.4988, -0.872, 1.0), (0.3827, 0.9239, 1.0), (0.3112, -1.035, -1.0), (0.5556, 0.8315, 1.0), (0.6717, -0.7795, 1.0), (0.7071, 0.7071, 1.0), (0.4988, -0.9783, 1.0), (0.8315, 0.5556, 1.0), (0.8232, -0.6552, 1.0), (0.9239, 0.3827, 1.0), (0.4988, -0.9783, -1.0), (0.9808, 0.1951, 1.0), (0.9476, -0.5036, 1.0), (1.0, 7.55e-08, 1.0), (0.6717, -0.8859, 1.0), (0.9808, -0.1951, 1.0), (1.04, -0.3308, 1.0), (0.9239, -0.3827, 1.0), (0.6717, -0.8859, -1.0), (0.8315, -0.5556, 1.0), (1.097, -0.1432, 1.0), (0.7071, -0.7071, 1.0), (0.8232, -0.7615, 1.0), (0.5556, -0.8315, 1.0), (1.116, 0.05192, 1.0), (0.3827, -0.9239, 1.0), (0.8232, -0.7615, -1.0), (0.1951, -0.9808, 1.0), (1.097, 0.247, 1.0), (-3.258e-07, -1.0, 1.0), (0.9476, -0.61, 1.0), (-0.1951, -0.9808, 1.0), (1.04, 0.4346, 1.0), (-0.3827, -0.9239, 1.0), (0.9476, -0.61, -1.0), (-0.5556, -0.8315, 1.0), (0.9476, 0.6075, 1.0), (-0.7071, -0.7071, 1.0), (1.04, -0.4371, 1.0), (-0.8315, -0.5556, 1.0), (0.8232, 0.759, 1.0), (-0.9239, -0.3827, 1.0), (1.04, -0.4371, -1.0), (-0.9808, -0.1951, 1.0), (0.6717, 0.8834, 1.0), (-1.0, 9.656e-07, 1.0), (1.097, -0.2495, 1.0), (-0.9808, 0.1951, 1.0), (0.4988, 0.9758, 1.0), (-0.9239, 0.3827, 1.0), (1.097, -0.2495, -1.0), (-0.8315, 0.5556, 1.0), (0.1161, 1.052, 1.0), (-0.7071, 0.7071, 1.0), (0.3112, 1.033, 1.0), (-0.5556, 0.8315, 1.0), (1.116, -0.05443, 1.0), (-0.3827, 0.9239, 1.0), (1.116, -0.05443, -1.0), (-0.1951, 0.9808, 1.0), (0.1161, 1.052, -1.0), (0.3112, 1.033, -1.0), (0.3112, 0.9808, 1.0), (0.1161, 1.0, 1.0), (0.3112, 1.033, 1.0), (0.4988, 0.9239, 1.0), (0.1161, 1.052, 1.0), (0.6717, 0.8315, 1.0), (0.4988, 0.9758, -1.0), (0.8232, 0.7071, 1.0), (0.4988, 0.9758, 1.0), (0.9476, 0.5556, 1.0), (0.6717, 0.8834, -1.0), (1.04, 0.3827, 1.0), (0.6717, 0.8834, 1.0), (1.097, 0.1951, 1.0), (0.8232, 0.759, -1.0), (1.116, 7.55e-08, 1.0), (0.8232, 0.759, 1.0), (1.097, -0.1951, 1.0), (0.9476, 0.6075, -1.0), (1.04, -0.3827, 1.0), (0.9476, 0.6075, 1.0), (0.9476, -0.5556, 1.0), (1.04, 0.4346, -1.0), (0.8232, -0.7071, 1.0), (1.04, 0.4346, 1.0), (0.6717, -0.8315, 1.0), (1.097, 0.247, -1.0), (0.4988, -0.9239, 1.0), (1.097, 0.247, 1.0), (0.3112, -0.9808, 1.0), (1.116, 0.05192, -1.0), (0.1161, -1.0, 1.0), (1.116, 0.05192, 1.0), (-0.07896, -0.9808, 1.0), (1.097, -0.1432, -1.0), (-0.2665, -0.9239, 1.0), (1.097, -0.1432, 1.0), (-0.4394, -0.8315, 1.0), (1.04, -0.3308, -1.0), (-0.591, -0.7071, 1.0), (1.04, -0.3308, 1.0), (-0.7153, -0.5556, 1.0), (0.9476, -0.5036, -1.0), (-0.8077, -0.3827, 1.0), (0.9476, -0.5036, 1.0), (-0.8646, -0.1951, 1.0), (0.8232, -0.6552, -1.0), (-0.8839, 9.656e-07, 1.0), (0.8232, -0.6552, 1.0), (-0.8646, 0.1951, 1.0), (0.6717, -0.7795, -1.0), (-0.8077, 0.3827, 1.0), (0.6717, -0.7795, 1.0), (-0.7153, 0.5556, 1.0), (0.4988, -0.872, -1.0), (-0.591, 0.7071, 1.0), (0.4988, -0.872, 1.0), (-0.4394, 0.8315, 1.0), (0.3112, -0.9289, -1.0), (-0.2665, 0.9239, 1.0), (0.3112, -0.9289, 1.0), (-0.07895, 0.9808, 1.0), (1.097, 0.1407, 1.0), (0.1161, -0.9481, 1.0), (1.097, 0.1407, -1.0), (-0.07896, -0.9289, 1.0), (1.04, 0.3283, 1.0), (-0.2665, -0.872, 1.0), (1.04, 0.3283, -1.0), (-0.4394, -0.7795, 1.0), (0.9476, 0.5011, 1.0), (-0.591, -0.6552, 1.0), (0.9476, 0.5011, -1.0), (-0.7153, -0.5036, 1.0), (0.8232, 0.6527, 1.0), (-0.8077, -0.3308, 1.0), (0.8232, 0.6527, -1.0), (-0.8646, -0.1432, 1.0), (0.6717, 0.777, 1.0), (-0.8839, 0.05192, 1.0), (0.6717, 0.777, -1.0), (-0.8646, 0.247, 1.0), (0.4988, 0.8695, 1.0), (-0.8077, 0.4346, 1.0), (0.4988, 0.8695, -1.0), (-0.7153, 0.6075, 1.0), (0.1161, 0.9456, 1.0), (-0.591, 0.759, 1.0), (0.3112, 0.9264, 1.0), (-0.4394, 0.8834, 1.0), (0.3112, 0.9264, -1.0), (-0.2665, 0.9758, 1.0), (0.1161, 0.9456, -1.0), (-0.07895, 1.033, 1.0), (0.1161, -0.9481, -1.0), (0.1161, -0.9481, 1.0), (-0.07896, -0.9289, -1.0), (-0.07896, -0.9289, 1.0), (-0.2665, -0.872, -1.0), (-0.2665, -0.872, 1.0), (-0.4394, -0.7795, -1.0), (-0.4394, -0.7795, 1.0), (-0.591, -0.6552, -1.0), (-0.591, -0.6552, 1.0), (-0.7153, -0.5036, -1.0), (-0.7153, -0.5036, 1.0), (-0.8077, -0.3308, -1.0), (-0.8077, -0.3308, 1.0), (-0.8646, -0.1432, -1.0), (-0.8646, -0.1432, 1.0), (-0.8839, 0.05192, -1.0), (-0.8839, 0.05192, 1.0), (-0.8646, 0.247, -1.0), (-0.8646, 0.247, 1.0), (-0.8077, 0.4346, -1.0), (-0.8077, 0.4346, 1.0), (-0.7153, 0.6075, -1.0), (-0.7153, 0.6075, 1.0), (-0.591, 0.759, -1.0), (-0.591, 0.759, 1.0), (-0.4394, 0.8834, -1.0), (-0.4394, 0.8834, 1.0), (-0.2665, 0.9758, -1.0), (-0.2665, 0.9758, 1.0), (-0.07895, 1.033, -1.0), (-0.07895, 1.033, 1.0), (0.1161, -1.054, -1.0), (0.1161, -1.054, 1.0), (-0.07896, -1.035, -1.0), (-0.07896, -1.035, 1.0), (-0.2665, -0.9783, -1.0), (-0.2665, -0.9783, 1.0), (-0.4394, -0.8859, -1.0), (-0.4394, -0.8859, 1.0), (-0.591, -0.7615, -1.0), (-0.591, -0.7615, 1.0), (-0.7153, -0.61, -1.0), (-0.7153, -0.61, 1.0), (-0.8077, -0.4371, -1.0), (-0.8077, -0.4371, 1.0), (-0.8646, -0.2495, -1.0), (-0.8646, -0.2495, 1.0), (-0.8839, -0.05442, -1.0), (-0.8839, -0.05442, 1.0), (-0.8646, 0.1407, -1.0), (-0.8646, 0.1407, 1.0), (-0.8077, 0.3283, -1.0), (-0.8077, 0.3283, 1.0), (-0.7153, 0.5011, -1.0), (-0.7153, 0.5011, 1.0), (-0.591, 0.6527, -1.0), (-0.591, 0.6527, 1.0), (-0.4394, 0.777, -1.0), (-0.4394, 0.777, 1.0), (-0.2665, 0.8695, -1.0), (-0.2665, 0.8695, 1.0), (-0.07895, 0.9264, -1.0), (-0.07895, 0.9264, 1.0)], [], [(0, 2, 3, 1), (2, 4, 5, 3), (4, 6, 7, 5), (6, 8, 9, 7), (8, 10, 11, 9), (10, 12, 13, 11), (12, 14, 15, 13), (14, 16, 17, 15), (16, 18, 19, 17), (18, 20, 21, 19), (20, 22, 23, 21), (22, 24, 25, 23), (24, 26, 27, 25), (26, 28, 29, 27), (28, 30, 31, 29), (30, 32, 33, 31), (32, 34, 35, 33), (34, 36, 37, 35), (36, 38, 39, 37), (38, 40, 41, 39), (40, 42, 43, 41), (42, 44, 45, 43), (44, 46, 47, 45), (46, 48, 49, 47), (48, 50, 51, 49), (50, 52, 53, 51), (52, 54, 55, 53), (54, 56, 57, 55), (56, 58, 59, 57), (58, 60, 61, 59), (222, 220, 214, 210, 206, 202, 198, 194, 126, 118, 110, 102, 94, 86, 78, 70, 256, 258, 260, 262, 264, 266, 268, 270, 272, 274, 276, 278, 280, 282, 284, 286), (60, 62, 63, 61), (62, 0, 1, 63), (0, 62, 60, 58, 56, 54, 52, 50, 48, 46, 44, 42, 40, 38, 36, 34, 32, 30, 28, 26, 24, 22, 20, 18, 16, 14, 12, 10, 8, 6, 4, 2), (81, 83, 147, 145), (125, 127, 191, 189), (107, 109, 173, 171), (89, 91, 155, 153), (71, 73, 137, 135), (115, 117, 181, 179), (97, 99, 163, 161), (79, 81, 145, 143), (123, 125, 189, 187), (105, 107, 171, 169), (87, 89, 153, 151), (69, 71, 135, 133), (113, 115, 179, 177), (95, 97, 161, 159), (77, 79, 143, 141), (121, 123, 187, 185), (103, 105, 169, 167), (85, 87, 151, 149), (66, 69, 133, 130), (111, 113, 177, 175), (93, 95, 159, 157), (75, 77, 141, 139), (119, 121, 185, 183), (101, 103, 167, 165), (83, 85, 149, 147), (127, 67, 131, 191), (67, 66, 130, 131), (109, 111, 175, 173), (91, 93, 157, 155), (73, 75, 139, 137), (117, 119, 183, 181), (99, 101, 165, 163), (19, 21, 85, 83), (37, 39, 103, 101), (55, 57, 121, 119), (11, 13, 77, 75), (29, 31, 95, 93), (47, 49, 113, 111), (3, 5, 69, 66), (21, 23, 87, 85), (39, 41, 105, 103), (57, 59, 123, 121), (13, 15, 79, 77), (31, 33, 97, 95), (49, 51, 115, 113), (5, 7, 71, 69), (23, 25, 89, 87), (41, 43, 107, 105), (59, 61, 125, 123), (15, 17, 81, 79), (33, 35, 99, 97), (51, 53, 117, 115), (7, 9, 73, 71), (25, 27, 91, 89), (43, 45, 109, 107), (61, 63, 127, 125), (17, 19, 83, 81), (35, 37, 101, 99), (53, 55, 119, 117), (9, 11, 75, 73), (27, 29, 93, 91), (45, 47, 111, 109), (1, 3, 66, 67), (63, 1, 67, 127), (128, 129, 132, 134), (149, 151, 80, 84), (130, 133, 116, 122), (175, 177, 209, 207), (157, 159, 64, 68), (139, 141, 100, 104), (183, 185, 217, 215), (165, 167, 199, 197), (147, 149, 84, 88), (191, 131, 120, 223), (131, 130, 122, 120), (173, 175, 207, 205), (155, 157, 68, 72), (137, 139, 104, 108), (181, 183, 215, 213), (163, 165, 197, 195), (145, 147, 88, 92), (189, 191, 223, 221), (171, 173, 205, 203), (153, 155, 72, 76), (135, 137, 108, 112), (179, 181, 213, 211), (161, 163, 195, 193), (143, 145, 92, 96), (187, 189, 221, 219), (169, 171, 203, 201), (151, 153, 76, 80), (133, 135, 112, 116), (177, 179, 211, 209), (159, 161, 193, 64), (141, 143, 96, 100), (185, 187, 219, 217), (167, 169, 201, 199), (286, 287, 216, 222), (284, 285, 287, 286), (282, 283, 285, 284), (280, 281, 283, 282), (278, 279, 281, 280), (276, 277, 279, 278), (274, 275, 277, 276), (272, 273, 275, 274), (270, 271, 273, 272), (268, 269, 271, 270), (266, 267, 269, 268), (264, 265, 267, 266), (262, 263, 265, 264), (260, 261, 263, 262), (258, 259, 261, 260), (256, 257, 259, 258), (70, 65, 257, 256), (78, 74, 65, 70), (86, 82, 74, 78), (94, 90, 82, 86), (102, 98, 90, 94), (110, 106, 98, 102), (118, 114, 106, 110), (126, 124, 114, 118), (194, 192, 124, 126), (198, 196, 192, 194), (202, 200, 196, 198), (206, 204, 200, 202), (210, 208, 204, 206), (214, 212, 208, 210), (220, 218, 212, 214), (222, 216, 218, 220), (129, 136, 138, 132), (136, 140, 142, 138), (140, 144, 146, 142), (144, 148, 150, 146), (148, 152, 154, 150), (152, 156, 158, 154), (156, 160, 162, 158), (160, 164, 166, 162), (164, 168, 170, 166), (168, 172, 174, 170), (172, 176, 178, 174), (176, 180, 182, 178), (180, 184, 186, 182), (184, 188, 190, 186), (188, 224, 225, 190), (224, 226, 227, 225), (226, 228, 229, 227), (228, 230, 231, 229), (230, 232, 233, 231), (232, 234, 235, 233), (234, 236, 237, 235), (236, 238, 239, 237), (238, 240, 241, 239), (240, 242, 243, 241), (242, 244, 245, 243), (244, 246, 247, 245), (246, 248, 249, 247), (248, 250, 251, 249), (250, 252, 253, 251), (252, 254, 255, 253), (254, 128, 134, 255), (128, 254, 252, 250, 248, 246, 244, 242, 240, 238, 236, 234, 232, 230, 228, 226, 224, 188, 184, 180, 176, 172, 168, 164, 160, 156, 152, 148, 144, 140, 136, 129), (235, 237, 269, 267), (253, 255, 287, 285), (227, 229, 261, 259), (245, 247, 279, 277), (132, 138, 212, 218), (158, 162, 124, 192), (146, 150, 200, 204), (182, 186, 74, 82), (237, 239, 271, 269), (255, 134, 216, 287), (229, 231, 263, 261), (247, 249, 281, 279), (186, 190, 65, 74), (239, 241, 273, 271), (150, 154, 196, 200), (138, 142, 208, 212), (162, 166, 114, 124), (170, 174, 98, 106), (231, 233, 265, 263), (249, 251, 283, 281), (190, 225, 257, 65), (241, 243, 275, 273), (134, 132, 218, 216), (174, 178, 90, 98), (233, 235, 267, 265), (251, 253, 285, 283), (142, 146, 204, 208), (166, 170, 106, 114), (154, 158, 192, 196), (225, 227, 259, 257), (243, 245, 277, 275), (178, 182, 82, 90)])
me_cylinder_001.use_remesh_preserve_volume = False
me_cylinder_001.use_remesh_preserve_attributes = False
me_cylinder_001.use_mirror_vertex_groups = False
me_cylinder_001.update()

# ---- objects
ob_cylinder_001 = bpy.data.objects.new('Cylinder.001', me_cylinder)
ob_olla = bpy.data.objects.new('olla', me_olla)
ob_torus_001 = bpy.data.objects.new('Torus.001', me_torus_001)
ob_cylinder = bpy.data.objects.new('Cylinder', me_cylinder_001)
ob_lamp = bpy.data.objects.new('Lamp', light_lamp)
ob_camera = bpy.data.objects.new('Camera', cam_camera)

# ---- transforms, parenting, visibility, modifiers, constraints
ob_cylinder_001.location = (0.7004, -0.1111, 1.752)
ob_cylinder_001.scale = (1.0, 1.0, 0.0885)
ob_cylinder_001.lineart.crease_threshold = 0.0
ob_olla.location = (0.0, 0.0, 0.0)
ob_olla.rotation_euler = (1.571, -0.0, 0.0)
ob_olla.lineart.crease_threshold = 0.0
ob_torus_001.location = (0.02163, 2.309, 1.655)
ob_torus_001.lineart.crease_threshold = 0.0
ob_cylinder.location = (0.6423, -0.1134, 1.065)
ob_cylinder.scale = (1.124, 1.088, 1.032)
ob_cylinder.lineart.crease_threshold = 0.0
ob_lamp.location = (4.076, 1.005, 5.904)
ob_lamp.rotation_euler = (0.6503, 0.05522, 1.866)
ob_lamp.lock_rotations_4d = False
ob_lamp.empty_display_type = 'ARROWS'
ob_lamp.color = (0.0, 0.0, 0.0, 0.0)
ob_lamp.lineart.crease_threshold = 0.0
ob_camera.location = (7.481, -6.508, 5.344)
ob_camera.rotation_euler = (1.109, 0.0, 0.8149)
ob_camera.lock_rotations_4d = False
ob_camera.empty_display_type = 'ARROWS'
ob_camera.color = (0.0, 0.0, 0.0, 0.0)
ob_camera.display_type = 'WIRE'
ob_camera.lineart.crease_threshold = 0.0

# ---- collection membership
col_collection_1.objects.link(ob_cylinder_001)
col_collection_1.objects.link(ob_olla)
col_collection_1.objects.link(ob_torus_001)
col_collection_1.objects.link(ob_cylinder)
col_collection_1.objects.link(ob_lamp)
col_collection_1.objects.link(ob_camera)

# ---- scene / render settings (as saved in the file)
scene.camera = ob_camera
scene.frame_start = 1; scene.frame_end = 250; scene.frame_set(1)
scene.render.engine = 'BLENDER_EEVEE_NEXT'
scene.render.resolution_percentage = 50
scene.render.dither_intensity = 0.0
scene.cycles.use_denoising = False
scene.cycles.samples = 128
scene.cycles.sampling_pattern = 'TABULATED_SOBOL'
scene.cycles.use_adaptive_sampling = False
scene.cycles.use_light_tree = False
scene.cycles.blur_glossy = 0.0
scene.cycles.sample_clamp_indirect = 0.0
scene.view_settings.view_transform = 'Standard'
bpy.context.view_layer.update()
